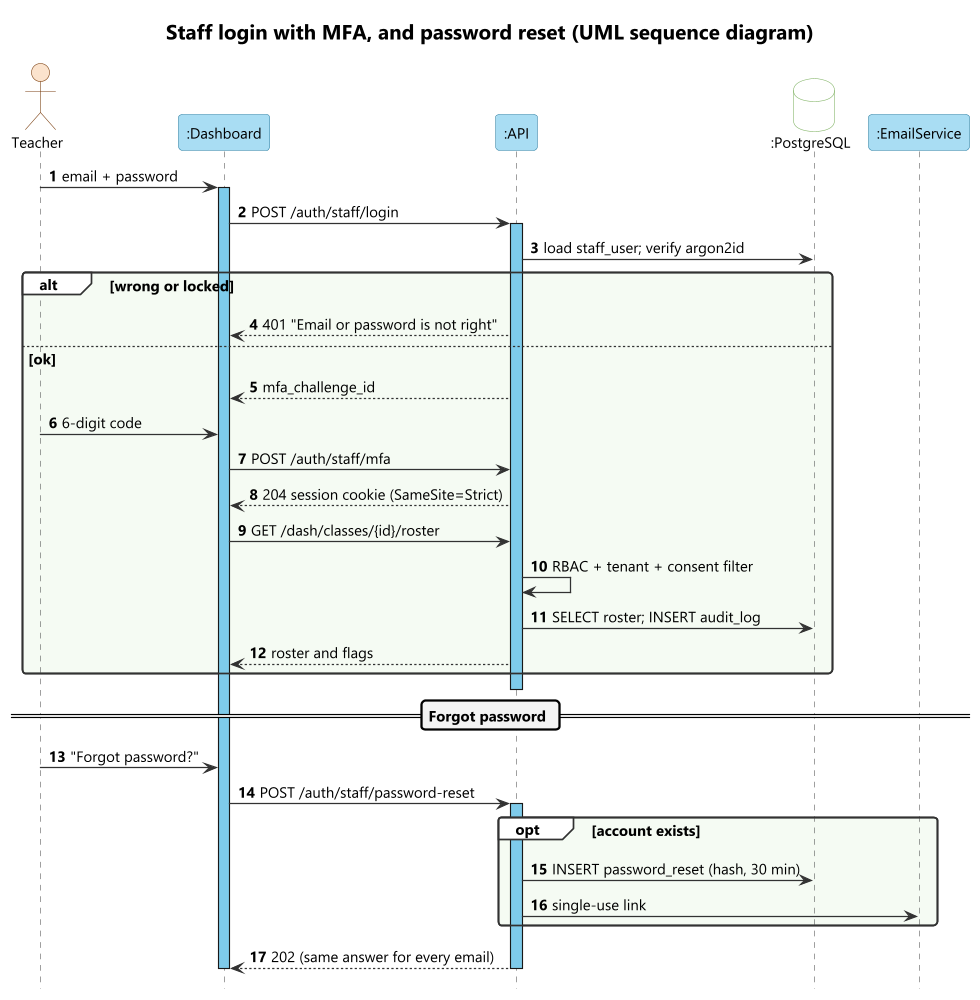

The diagram above was rendered by PlantUML. Its source (embedded in the PNG):
@startuml seq-05-staff-login
skinparamlocked Dpi 170
!include ../_style/rahyaab-uml.iuml
title Staff login with MFA, and password reset (UML sequence diagram)
autonumber
hide footbox
actor Teacher
participant ":Dashboard" as Dash
participant ":API" as Api
database ":PostgreSQL" as Db
participant ":EmailService" as Mail
Teacher -> Dash : email + password
activate Dash
Dash -> Api : POST /auth/staff/login
activate Api
Api -> Db : load staff_user; verify argon2id
alt wrong or locked
  Api --> Dash : 401 "Email or password is not right"
else ok
  Api --> Dash : mfa_challenge_id
  Teacher -> Dash : 6-digit code
  Dash -> Api : POST /auth/staff/mfa
  Api --> Dash : 204 session cookie (SameSite=Strict)
  Dash -> Api : GET /dash/classes/{id}/roster
  Api -> Api : RBAC + tenant + consent filter
  Api -> Db : SELECT roster; INSERT audit_log
  Api --> Dash : roster and flags
end
deactivate Api
== Forgot password ==
Teacher -> Dash : "Forgot password?"
Dash -> Api : POST /auth/staff/password-reset
activate Api
opt account exists
  Api -> Db : INSERT password_reset (hash, 30 min)
  Api -> Mail : single-use link
end
Api --> Dash : 202 (same answer for every email)
deactivate Api
deactivate Dash
@enduml